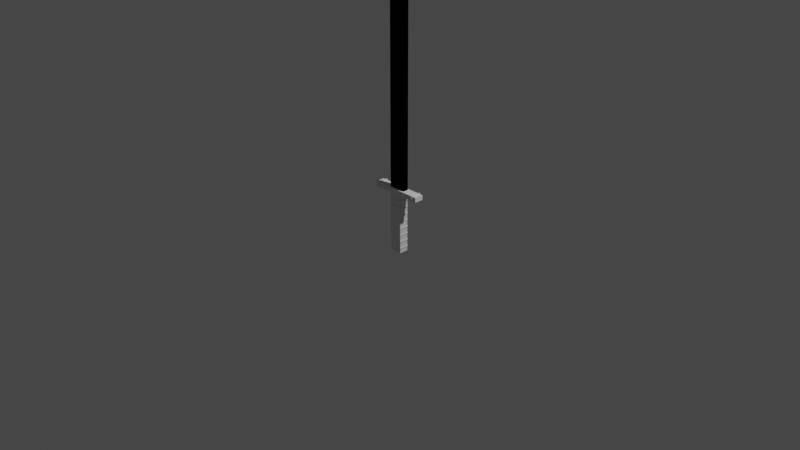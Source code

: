 # Source: StarterSword.blend  (saved by Blender 2.91.10; exported with 4.5.12 LTS)
import bpy
from mathutils import Matrix  # noqa: F401  (used for matrix-valued properties, if any)

bpy.ops.wm.read_factory_settings(use_empty=True)
scene = bpy.context.scene
scene.name = 'Scene'

# ---- collections
col_collection = bpy.data.collections.new('Collection'); scene.collection.children.link(col_collection)

# ---- world
world_world = bpy.data.worlds.new('World'); scene.world = world_world
world_world.use_nodes = True; world_world.node_tree.nodes.clear()
_N = world_world.node_tree.nodes; _L = world_world.node_tree.links
n0 = _N.new('ShaderNodeOutputWorld'); n0.name = 'World Output'; n0.location = (300, 300)
n1 = _N.new('ShaderNodeBackground'); n1.name = 'Background'; n1.location = (10, 300)
n1.inputs[0].default_value = (0.05088, 0.05088, 0.05088, 1.0)
_L.new(n1.outputs[0], n0.inputs[0])
n0.is_active_output = True
world_world.color = (0.05088, 0.05088, 0.05088)
world_world.use_sun_shadow = False
world_world.sun_shadow_jitter_overblur = 0.0

# ---- cameras
cam_camera = bpy.data.cameras.new('Camera')
cam_camera.clip_end = 100.0
cam_camera.ortho_scale = 7.314

# ---- lights
light_light = bpy.data.lights.new('Light', 'POINT')
light_light.transmission_factor = 0.0
light_light.energy = 1000.0
light_light.shadow_soft_size = 0.1
light_light.shadow_maximum_resolution = 0.006
light_light.use_absolute_resolution = True

# ---- meshes
me_cube_001 = bpy.data.meshes.new('Cube.001')
me_cube_001.from_pydata([(0.0, 0.0, 1.11), (0.0, 0.0, 1.11), (0.007284, 0.0, 1.11), (0.007284, 0.0, 1.11), (0.09246, -0.03028, -1.0), (0.09246, -0.03028, 1.0), (0.09246, 0.03028, -1.0), (0.09246, 0.03028, 1.0), (0.0, 0.03028, -1.0), (0.0, 0.03028, 1.0), (0.0, -0.03028, -1.0), (0.0, -0.03028, 1.0), (0.006695, 0.03028, 1.0), (0.006695, -0.03028, -1.0), (0.0005275, 0.0, 1.11), (0.006695, 0.03028, -1.0), (0.0005275, 0.0, 1.11), (0.006695, -0.03028, 1.0), (0.006695, 0.02822, -1.0), (0.0, 0.02822, -1.0), (0.006695, -0.02822, 1.0), (0.0, -0.02822, 1.0), (0.0, -0.02822, -1.0), (0.0, 0.02822, 1.0), (0.006695, 0.02822, 1.0), (0.006695, -0.02822, -1.0)], [], [(15, 12, 7, 6), (6, 7, 5, 4), (9, 11, 0, 1), (15, 6, 4, 13), (12, 9, 1, 16), (5, 7, 2, 3), (17, 5, 3, 14), (15, 8, 19, 18), (16, 1, 0, 14), (2, 16, 14, 3), (4, 5, 17, 13), (11, 17, 14, 0), (7, 12, 16, 2), (8, 15, 13, 10), (13, 17, 20, 25), (25, 20, 21, 22), (19, 23, 24, 18), (10, 13, 25, 22), (17, 11, 21, 20), (12, 15, 18, 24), (9, 12, 24, 23)])
_uv = me_cube_001.uv_layers.new(name='UVMap')
_uv.uv.foreach_set('vector', [0.375, 0.3841, 0.625, 0.3841, 0.625, 0.5, 0.375, 0.5, 0.375, 0.5, 0.625, 0.5, 0.625, 0.75, 0.375, 0.75, 0.0, 0.0, 0.0, 0.0, 0.0, 0.0, 0.0, 0.0, 0.2591, 0.5, 0.375, 0.5, 0.375, 0.75, 0.2591, 0.75, 0.625, 0.3841, 0.625, 0.375, 0.625, 0.375, 0.625, 0.3841, 0.625, 0.75, 0.625, 0.5, 0.625, 0.5, 0.625, 0.75, 0.625, 0.8659, 0.625, 0.75, 0.625, 0.75, 0.625, 0.8659, 0.2591, 0.5, 0.25, 0.5, 0.25, 0.5, 0.2591, 0.5, 0.0, 0.0, 0.0, 0.0, 0.0, 0.0, 0.0, 0.0, 0.625, 0.75, 0.625, 0.625, 0.625, 0.625, 0.625, 0.75, 0.375, 0.75, 0.625, 0.75, 0.625, 0.8659, 0.375, 0.8659, 0.625, 0.875, 0.625, 0.8659, 0.625, 0.8659, 0.625, 0.875, 0.625, 0.5, 0.625, 0.3841, 0.625, 0.3841, 0.625, 0.5, 0.25, 0.5, 0.2591, 0.5, 0.2591, 0.75, 0.25, 0.75, 0.375, 0.8659, 0.625, 0.8659, 0.625, 0.8659, 0.375, 0.8659, 0.375, 0.8659, 0.625, 0.8659, 0.625, 0.875, 0.375, 0.875, 0.375, 0.375, 0.625, 0.375, 0.625, 0.3841, 0.375, 0.3841, 0.25, 0.75, 0.2591, 0.75, 0.2591, 0.75, 0.25, 0.75, 0.625, 0.8659, 0.625, 0.875, 0.625, 0.875, 0.625, 0.8659, 0.625, 0.3841, 0.375, 0.3841, 0.375, 0.3841, 0.625, 0.3841, 0.625, 0.375, 0.625, 0.3841, 0.625, 0.3841, 0.625, 0.375])
me_cube_001.use_remesh_fix_poles = True
me_cube_001.use_remesh_preserve_attributes = False
me_cube_001.use_mirror_vertex_groups = False
me_cube_001.update()
me_cube_002 = bpy.data.meshes.new('Cube.002')
me_cube_002.from_pydata([(-1.0, -0.1412, -1.0), (4.168, 0.1412, 1.0), (-1.0, 0.1412, -1.0), (-4.168, 0.1412, 1.0), (1.0, -0.1412, -1.0), (-4.168, -0.1412, 1.0), (1.0, 0.1412, -1.0), (-4.168, -0.1412, 0.8535), (-1.0, -0.1412, 0.8535), (-1.0, 0.1412, 0.8535), (1.0, 0.1412, 0.8535), (1.0, -0.1412, 0.8535), (-1.0, -0.1412, 0.8535), (-1.0, 0.1412, 0.8535), (1.0, 0.1412, 0.8535), (1.0, -0.1412, 0.8535), (4.168, -0.1412, 1.0), (-4.168, 0.1412, 0.8535), (4.168, 0.1412, 0.8535), (4.168, -0.1412, 0.8535), (-1.0, 0.1412, 0.6476), (-1.0, 0.1412, 0.4416), (-1.0, 0.1412, 0.2357), (-1.0, 0.1412, 0.02972), (-1.0, 0.1412, -0.1762), (-1.0, 0.1412, -0.3822), (-1.0, 0.1412, -0.5881), (-1.0, 0.1412, -0.7941), (1.0, 0.1412, 0.6476), (1.0, 0.1412, 0.4416), (1.0, 0.1412, 0.2357), (1.0, 0.1412, 0.02972), (1.0, 0.1412, -0.1762), (1.0, 0.1412, -0.3822), (1.0, 0.1412, -0.5881), (1.0, 0.1412, -0.7941), (1.0, -0.1412, 0.6476), (1.0, -0.1412, 0.4416), (1.0, -0.1412, 0.2357), (1.0, -0.1412, 0.02972), (1.0, -0.1412, -0.1762), (1.0, -0.1412, -0.3822), (1.0, -0.1412, -0.5881), (1.0, -0.1412, -0.7941), (-1.0, -0.1412, -0.7941), (-1.0, -0.1412, -0.5881), (-1.0, -0.1412, -0.3822), (-1.0, -0.1412, -0.1762), (-1.0, -0.1412, 0.02972), (-1.0, -0.1412, 0.2357), (-1.0, -0.1412, 0.4416), (-1.0, -0.1412, 0.6476), (-1.0, 0.1412, -0.8221), (1.0, 0.1412, -0.8221), (1.0, -0.1412, -0.8221), (-1.0, -0.1412, -0.8221), (-1.0, 0.1412, -0.6131), (1.0, 0.1412, -0.6131), (1.0, -0.1412, -0.6131), (-1.0, -0.1412, -0.6131), (-1.0, 0.1412, -0.4102), (1.0, 0.1412, -0.4102), (1.0, -0.1412, -0.4102), (-1.0, -0.1412, -0.4102), (-1.0, 0.1412, -0.2074), (1.0, 0.1412, -0.2074), (1.0, -0.1412, -0.2074), (-1.0, -0.1412, -0.2074), (-1.0, 0.1412, 0.004761), (1.0, 0.1412, 0.004761), (1.0, -0.1412, 0.004761), (-1.0, -0.1412, 0.004761), (-1.0, 0.1412, 0.2045), (1.0, 0.1412, 0.2045), (1.0, -0.1412, 0.2045), (-1.0, -0.1412, 0.2045), (-1.0, 0.1412, 0.4104), (1.0, 0.1412, 0.4104), (1.0, -0.1412, 0.4104), (-1.0, -0.1412, 0.4104), (-1.0, 0.1412, 0.6132), (1.0, 0.1412, 0.6132), (1.0, -0.1412, 0.6132), (-1.0, -0.1412, 0.6132), (-1.062, -0.1499, -0.8676), (-1.062, -0.1499, -0.8378), (-1.062, -0.1499, -0.6456), (-1.062, -0.1499, -0.6191), (-1.062, -0.1499, -0.4302), (-1.062, -0.1499, -0.4004), (-1.062, -0.1499, -0.2148), (-1.062, -0.1499, -0.1817), (-1.062, -0.1499, 0.0105), (-1.062, -0.1499, 0.03701), (-1.062, -0.1499, 0.2226), (-1.062, -0.1499, 0.2557), (-1.062, -0.1499, 0.4413), (-1.062, -0.1499, 0.4744), (-1.062, -0.1499, 0.6567), (-1.062, -0.1499, 0.6931), (-1.062, 0.1499, -0.8378), (-1.062, 0.1499, -0.6191), (-1.062, 0.1499, -0.4004), (-1.062, 0.1499, -0.1817), (-1.062, 0.1499, 0.03701), (-1.062, 0.1499, 0.2557), (-1.062, 0.1499, 0.4744), (-1.062, 0.1499, 0.6931), (1.062, 0.1499, -0.8378), (1.062, 0.1499, -0.6191), (1.062, 0.1499, -0.4004), (1.062, 0.1499, -0.1817), (1.062, 0.1499, 0.03701), (1.062, 0.1499, 0.2557), (1.062, 0.1499, 0.4744), (1.062, 0.1499, 0.6931), (1.062, -0.1499, -0.8378), (1.062, -0.1499, -0.6191), (1.062, -0.1499, -0.4004), (1.062, -0.1499, -0.1817), (1.062, -0.1499, 0.03701), (1.062, -0.1499, 0.2557), (1.062, -0.1499, 0.4744), (1.062, -0.1499, 0.6931), (-1.062, 0.1499, -0.8676), (1.062, 0.1499, -0.8676), (1.062, -0.1499, -0.8676), (-1.062, 0.1499, -0.6456), (1.062, 0.1499, -0.6456), (1.062, -0.1499, -0.6456), (-1.062, 0.1499, -0.4302), (1.062, 0.1499, -0.4302), (1.062, -0.1499, -0.4302), (-1.062, 0.1499, -0.2148), (1.062, 0.1499, -0.2148), (1.062, -0.1499, -0.2148), (-1.062, 0.1499, 0.0105), (1.062, 0.1499, 0.0105), (1.062, -0.1499, 0.0105), (-1.062, 0.1499, 0.2226), (1.062, 0.1499, 0.2226), (1.062, -0.1499, 0.2226), (-1.062, 0.1499, 0.4413), (1.062, 0.1499, 0.4413), (1.062, -0.1499, 0.4413), (-1.062, 0.1499, 0.6567), (1.062, 0.1499, 0.6567), (1.062, -0.1499, 0.6567), (-3.551, 0.1412, 1.0), (-0.8519, 0.1412, -1.0), (-0.8519, -0.1412, -1.0), (-0.8519, -0.1412, 0.8535), (-0.8519, 0.1412, 0.8535), (-0.8519, -0.1412, 0.8535), (-0.8519, 0.1412, 0.8535), (-3.551, -0.1412, 1.0), (-3.551, -0.1412, 0.8535), (-3.551, 0.1412, 0.8535), (-0.8519, 0.1412, -0.7941), (-0.8519, 0.1412, -0.5881), (-0.8519, 0.1412, -0.3822), (-0.8519, 0.1412, -0.1762), (-0.8519, 0.1412, 0.02972), (-0.8519, 0.1412, 0.2357), (-0.8519, 0.1412, 0.4416), (-0.8519, 0.1412, 0.6476), (-0.8519, -0.1412, -0.7941), (-0.8519, -0.1412, -0.5881), (-0.8519, -0.1412, -0.3822), (-0.8519, -0.1412, -0.1762), (-0.8519, -0.1412, 0.02972), (-0.8519, -0.1412, 0.2357), (-0.8519, -0.1412, 0.4416), (-0.8519, -0.1412, 0.6476), (-0.8519, -0.1412, -0.8221), (-0.8519, 0.1412, -0.8221), (-0.8519, -0.1412, -0.6131), (-0.8519, 0.1412, -0.6131), (-0.8519, -0.1412, -0.4102), (-0.8519, 0.1412, -0.4102), (-0.8519, -0.1412, -0.2074), (-0.8519, 0.1412, -0.2074), (-0.8519, -0.1412, 0.004761), (-0.8519, 0.1412, 0.004761), (-0.8519, -0.1412, 0.2045), (-0.8519, 0.1412, 0.2045), (-0.8519, -0.1412, 0.4104), (-0.8519, 0.1412, 0.4104), (-0.8519, -0.1412, 0.6132), (-0.8519, 0.1412, 0.6132), (-0.9046, 0.1499, -0.8378), (-0.9046, 0.1499, -0.6191), (-0.9046, 0.1499, -0.4004), (-0.9046, 0.1499, -0.1817), (-0.9046, 0.1499, 0.03701), (-0.9046, 0.1499, 0.2557), (-0.9046, 0.1499, 0.4744), (-0.9046, 0.1499, 0.6931), (-0.9046, -0.1499, -0.8378), (-0.9046, -0.1499, -0.6191), (-0.9046, -0.1499, -0.4004), (-0.9046, -0.1499, -0.1817), (-0.9046, -0.1499, 0.03701), (-0.9046, -0.1499, 0.2557), (-0.9046, -0.1499, 0.4744), (-0.9046, -0.1499, 0.6931), (-0.9046, -0.1499, -0.8676), (-0.9046, 0.1499, -0.8676), (-0.9046, -0.1499, -0.6456), (-0.9046, 0.1499, -0.6456), (-0.9046, -0.1499, -0.4302), (-0.9046, 0.1499, -0.4302), (-0.9046, -0.1499, -0.2148), (-0.9046, 0.1499, -0.2148), (-0.9046, -0.1499, 0.0105), (-0.9046, 0.1499, 0.0105), (-0.9046, -0.1499, 0.2226), (-0.9046, 0.1499, 0.2226), (-0.9046, -0.1499, 0.4413), (-0.9046, 0.1499, 0.4413), (-0.9046, -0.1499, 0.6567), (-0.9046, 0.1499, 0.6567), (3.479, 0.1412, 1.0), (0.8347, -0.1412, -1.0), (0.8347, 0.1412, 0.8535), (0.8347, 0.1412, 0.8535), (3.479, 0.1412, 0.8535), (0.8347, 0.1412, -0.7941), (0.8347, 0.1412, -0.5881), (0.8347, 0.1412, -0.3822), (0.8347, 0.1412, -0.1762), (0.8347, 0.1412, 0.02972), (0.8347, 0.1412, 0.2357), (0.8347, 0.1412, 0.4416), (0.8347, 0.1412, 0.6476), (0.8347, 0.1412, -0.8221), (0.8347, 0.1412, -0.6131), (0.8347, 0.1412, -0.4102), (0.8347, 0.1412, -0.2074), (0.8347, 0.1412, 0.004761), (0.8347, 0.1412, 0.2045), (0.8347, 0.1412, 0.4104), (0.8347, 0.1412, 0.6132), (0.8864, 0.1499, -0.8378), (0.8864, 0.1499, -0.6191), (0.8864, 0.1499, -0.4004), (0.8864, 0.1499, -0.1817), (0.8864, 0.1499, 0.03701), (0.8864, 0.1499, 0.2557), (0.8864, 0.1499, 0.4744), (0.8864, 0.1499, 0.6931), (0.8864, 0.1499, -0.8676), (0.8864, 0.1499, -0.6456), (0.8864, 0.1499, -0.4302), (0.8864, 0.1499, -0.2148), (0.8864, 0.1499, 0.0105), (0.8864, 0.1499, 0.2226), (0.8864, 0.1499, 0.4413), (0.8864, 0.1499, 0.6567), (0.8347, 0.1412, -1.0), (0.8347, -0.1412, 0.8535), (0.8347, -0.1412, 0.8535), (3.479, -0.1412, 1.0), (3.479, -0.1412, 0.8535), (0.8347, -0.1412, -0.7941), (0.8347, -0.1412, -0.5881), (0.8347, -0.1412, -0.3822), (0.8347, -0.1412, -0.1762), (0.8347, -0.1412, 0.02972), (0.8347, -0.1412, 0.2357), (0.8347, -0.1412, 0.4416), (0.8347, -0.1412, 0.6476), (0.8347, -0.1412, -0.8221), (0.8347, -0.1412, -0.6131), (0.8347, -0.1412, -0.4102), (0.8347, -0.1412, -0.2074), (0.8347, -0.1412, 0.004761), (0.8347, -0.1412, 0.2045), (0.8347, -0.1412, 0.4104), (0.8347, -0.1412, 0.6132), (0.8864, -0.1499, -0.8378), (0.8864, -0.1499, -0.6191), (0.8864, -0.1499, -0.4004), (0.8864, -0.1499, -0.1817), (0.8864, -0.1499, 0.03701), (0.8864, -0.1499, 0.2557), (0.8864, -0.1499, 0.4744), (0.8864, -0.1499, 0.6931), (0.8864, -0.1499, -0.8676), (0.8864, -0.1499, -0.6456), (0.8864, -0.1499, -0.4302), (0.8864, -0.1499, -0.2148), (0.8864, -0.1499, 0.0105), (0.8864, -0.1499, 0.2226), (0.8864, -0.1499, 0.4413), (0.8864, -0.1499, 0.6567), (-0.8312, 0.1412, -1.0), (-0.8312, -0.1412, 0.8535), (-0.8312, -0.1412, 0.8535), (-3.465, -0.1412, 1.0), (-3.465, -0.1412, 0.8535), (-0.8312, -0.1412, -0.7941), (-0.8312, -0.1412, -0.5881), (-0.8312, -0.1412, -0.3822), (-0.8312, -0.1412, -0.1762), (-0.8312, -0.1412, 0.02972), (-0.8312, -0.1412, 0.2357), (-0.8312, -0.1412, 0.4416), (-0.8312, -0.1412, 0.6476), (-0.8312, -0.1412, -0.8221), (-0.8312, -0.1412, -0.6131), (-0.8312, -0.1412, -0.4102), (-0.8312, -0.1412, -0.2074), (-0.8312, -0.1412, 0.004761), (-0.8312, -0.1412, 0.2045), (-0.8312, -0.1412, 0.4104), (-0.8312, -0.1412, 0.6132), (-0.8827, -0.1499, -0.8378), (-0.8827, -0.1499, -0.6191), (-0.8827, -0.1499, -0.4004), (-0.8827, -0.1499, -0.1817), (-0.8827, -0.1499, 0.03701), (-0.8827, -0.1499, 0.2557), (-0.8827, -0.1499, 0.4744), (-0.8827, -0.1499, 0.6931), (-0.8827, -0.1499, -0.8676), (-0.8827, -0.1499, -0.6456), (-0.8827, -0.1499, -0.4302), (-0.8827, -0.1499, -0.2148), (-0.8827, -0.1499, 0.0105), (-0.8827, -0.1499, 0.2226), (-0.8827, -0.1499, 0.4413), (-0.8827, -0.1499, 0.6567), (-3.465, 0.1412, 1.0), (-0.8312, -0.1412, -1.0), (-0.8312, 0.1412, 0.8535), (-0.8312, 0.1412, 0.8535), (-3.465, 0.1412, 0.8535), (-0.8312, 0.1412, -0.7941), (-0.8312, 0.1412, -0.5881), (-0.8312, 0.1412, -0.3822), (-0.8312, 0.1412, -0.1762), (-0.8312, 0.1412, 0.02972), (-0.8312, 0.1412, 0.2357), (-0.8312, 0.1412, 0.4416), (-0.8312, 0.1412, 0.6476), (-0.8312, 0.1412, -0.8221), (-0.8312, 0.1412, -0.6131), (-0.8312, 0.1412, -0.4102), (-0.8312, 0.1412, -0.2074), (-0.8312, 0.1412, 0.004761), (-0.8312, 0.1412, 0.2045), (-0.8312, 0.1412, 0.4104), (-0.8312, 0.1412, 0.6132), (-0.8827, 0.1499, -0.8378), (-0.8827, 0.1499, -0.6191), (-0.8827, 0.1499, -0.4004), (-0.8827, 0.1499, -0.1817), (-0.8827, 0.1499, 0.03701), (-0.8827, 0.1499, 0.2557), (-0.8827, 0.1499, 0.4744), (-0.8827, 0.1499, 0.6931), (-0.8827, 0.1499, -0.8676), (-0.8827, 0.1499, -0.6456), (-0.8827, 0.1499, -0.4302), (-0.8827, 0.1499, -0.2148), (-0.8827, 0.1499, 0.0105), (-0.8827, 0.1499, 0.2226), (-0.8827, 0.1499, 0.4413), (-0.8827, 0.1499, 0.6567), (3.41, 0.1412, 1.0), (0.818, -0.1412, -1.0), (0.818, 0.1412, 0.8535), (0.818, 0.1412, 0.8535), (3.41, 0.1412, 0.8535), (0.818, 0.1412, -0.7941), (0.818, 0.1412, -0.5881), (0.818, 0.1412, -0.3822), (0.818, 0.1412, -0.1762), (0.818, 0.1412, 0.02972), (0.818, 0.1412, 0.2357), (0.818, 0.1412, 0.4416), (0.818, 0.1412, 0.6476), (0.818, 0.1412, -0.8221), (0.818, 0.1412, -0.6131), (0.818, 0.1412, -0.4102), (0.818, 0.1412, -0.2074), (0.818, 0.1412, 0.004761), (0.818, 0.1412, 0.2045), (0.818, 0.1412, 0.4104), (0.818, 0.1412, 0.6132), (0.8687, 0.1499, -0.8378), (0.8687, 0.1499, -0.6191), (0.8687, 0.1499, -0.4004), (0.8687, 0.1499, -0.1817), (0.8687, 0.1499, 0.03701), (0.8687, 0.1499, 0.2557), (0.8687, 0.1499, 0.4744), (0.8687, 0.1499, 0.6931), (0.8687, 0.1499, -0.8676), (0.8687, 0.1499, -0.6456), (0.8687, 0.1499, -0.4302), (0.8687, 0.1499, -0.2148), (0.8687, 0.1499, 0.0105), (0.8687, 0.1499, 0.2226), (0.8687, 0.1499, 0.4413), (0.8687, 0.1499, 0.6567), (0.818, 0.1412, -1.0), (0.818, -0.1412, 0.8535), (0.818, -0.1412, 0.8535), (3.41, -0.1412, 1.0), (3.41, -0.1412, 0.8535), (0.818, -0.1412, -0.7941), (0.818, -0.1412, -0.5881), (0.818, -0.1412, -0.3822), (0.818, -0.1412, -0.1762), (0.818, -0.1412, 0.02972), (0.818, -0.1412, 0.2357), (0.818, -0.1412, 0.4416), (0.818, -0.1412, 0.6476), (0.818, -0.1412, -0.8221), (0.818, -0.1412, -0.6131), (0.818, -0.1412, -0.4102), (0.818, -0.1412, -0.2074), (0.818, -0.1412, 0.004761), (0.818, -0.1412, 0.2045), (0.818, -0.1412, 0.4104), (0.818, -0.1412, 0.6132), (0.8687, -0.1499, -0.8378), (0.8687, -0.1499, -0.6191), (0.8687, -0.1499, -0.4004), (0.8687, -0.1499, -0.1817), (0.8687, -0.1499, 0.03701), (0.8687, -0.1499, 0.2557), (0.8687, -0.1499, 0.4744), (0.8687, -0.1499, 0.6931), (0.8687, -0.1499, -0.8676), (0.8687, -0.1499, -0.6456), (0.8687, -0.1499, -0.4302), (0.8687, -0.1499, -0.2148), (0.8687, -0.1499, 0.0105), (0.8687, -0.1499, 0.2226), (0.8687, -0.1499, 0.4413), (0.8687, -0.1499, 0.6567), (-3.465, -0.1412, 1.0), (-3.551, -0.1412, 1.0), (-3.465, -0.1613, 0.8535), (-3.551, -0.1613, 0.8535), (-3.551, 0.1412, 1.0), (-3.551, 0.1645, 0.8535), (3.41, 0.1412, 1.0), (3.479, 0.1412, 1.0), (3.41, 0.1645, 0.8535), (3.479, 0.1645, 0.8535), (3.479, -0.1412, 1.0), (3.479, -0.1613, 0.8535), (-3.465, 0.1412, 1.0), (-3.465, 0.1645, 0.8535), (3.41, -0.1412, 1.0), (3.41, -0.1613, 0.8535), (-3.465, -0.1613, 1.022), (-3.551, -0.1613, 1.022), (-3.465, -0.1613, 0.8752), (-3.551, -0.1613, 0.8752), (-3.551, 0.1645, 1.022), (-3.551, 0.1645, 0.8752), (3.41, 0.1645, 1.022), (3.479, 0.1645, 1.022), (3.41, 0.1645, 0.8752), (3.479, 0.1645, 0.8752), (3.479, -0.1613, 1.022), (3.479, -0.1613, 0.8752), (-3.465, 0.1645, 1.022), (-3.465, 0.1645, 0.8752), (3.41, -0.1613, 1.022), (3.41, -0.1613, 0.8752)], [], [(7, 5, 3, 17), (11, 10, 14, 15), (9, 8, 12, 13), (260, 11, 15, 261), (259, 6, 4, 223), (152, 9, 13, 154), (173, 151, 8, 51), (28, 10, 11, 36), (234, 224, 10, 28), (51, 8, 9, 20), (261, 15, 19, 263), (154, 13, 17, 157), (15, 14, 18, 19), (13, 12, 7, 17), (226, 222, 1, 18), (18, 1, 16, 19), (156, 155, 5, 7), (148, 3, 5, 155), (44, 27, 100, 85), (168, 46, 89, 200), (274, 62, 132, 290), (185, 72, 139, 217), (167, 45, 87, 199), (74, 73, 140, 141), (166, 44, 85, 198), (277, 74, 141, 293), (28, 36, 123, 115), (29, 37, 122, 114), (30, 38, 121, 113), (56, 59, 86, 127), (31, 39, 120, 112), (177, 56, 127, 209), (32, 40, 119, 111), (58, 57, 128, 129), (68, 71, 92, 136), (33, 41, 118, 110), (273, 58, 129, 289), (183, 68, 136, 215), (34, 42, 117, 109), (70, 69, 137, 138), (80, 83, 98, 145), (35, 43, 116, 108), (276, 70, 138, 292), (189, 80, 145, 221), (234, 28, 115, 250), (82, 81, 146, 147), (233, 29, 114, 249), (279, 82, 147, 295), (232, 30, 113, 248), (52, 55, 84, 124), (150, 174, 55, 0), (6, 53, 54, 4), (259, 235, 53, 6), (0, 55, 52, 2), (166, 176, 59, 44), (35, 57, 58, 43), (227, 236, 57, 35), (44, 59, 56, 27), (167, 178, 63, 45), (34, 61, 62, 42), (228, 237, 61, 34), (45, 63, 60, 26), (168, 180, 67, 46), (33, 65, 66, 41), (229, 238, 65, 33), (46, 67, 64, 25), (169, 182, 71, 47), (32, 69, 70, 40), (230, 239, 69, 32), (47, 71, 68, 24), (170, 184, 75, 48), (31, 73, 74, 39), (231, 240, 73, 31), (48, 75, 72, 23), (171, 186, 79, 49), (30, 77, 78, 38), (232, 241, 77, 30), (49, 79, 76, 22), (172, 188, 83, 50), (29, 81, 82, 37), (233, 242, 81, 29), (50, 83, 80, 21), (84, 85, 100, 124), (86, 87, 101, 127), (88, 89, 102, 130), (90, 91, 103, 133), (92, 93, 104, 136), (94, 95, 105, 139), (96, 97, 106, 142), (98, 99, 107, 145), (251, 243, 108, 125), (252, 244, 109, 128), (253, 245, 110, 131), (254, 246, 111, 134), (255, 247, 112, 137), (256, 248, 113, 140), (257, 249, 114, 143), (258, 250, 115, 146), (125, 108, 116, 126), (128, 109, 117, 129), (131, 110, 118, 132), (134, 111, 119, 135), (137, 112, 120, 138), (140, 113, 121, 141), (143, 114, 122, 144), (146, 115, 123, 147), (206, 198, 85, 84), (208, 199, 87, 86), (210, 200, 89, 88), (212, 201, 91, 90), (214, 202, 93, 92), (216, 203, 95, 94), (218, 204, 97, 96), (220, 205, 99, 98), (72, 75, 94, 139), (62, 61, 131, 132), (169, 47, 91, 201), (45, 26, 101, 87), (179, 60, 130, 211), (170, 48, 93, 202), (46, 25, 102, 89), (60, 63, 88, 130), (171, 49, 95, 203), (47, 24, 103, 91), (172, 50, 97, 204), (48, 23, 104, 93), (173, 51, 99, 205), (49, 22, 105, 95), (278, 78, 144, 294), (50, 21, 106, 97), (78, 77, 143, 144), (51, 20, 107, 99), (187, 76, 142, 219), (275, 66, 135, 291), (227, 35, 108, 243), (76, 79, 96, 142), (66, 65, 134, 135), (228, 34, 109, 244), (181, 64, 133, 213), (272, 54, 126, 288), (229, 33, 110, 245), (64, 67, 90, 133), (54, 53, 125, 126), (230, 32, 111, 246), (175, 52, 124, 207), (231, 31, 112, 247), (23, 162, 194, 104), (346, 175, 207, 362), (24, 161, 193, 103), (25, 160, 192, 102), (55, 174, 206, 84), (349, 181, 213, 365), (26, 159, 191, 101), (27, 158, 190, 100), (67, 180, 212, 90), (352, 187, 219, 368), (79, 186, 218, 96), (308, 173, 205, 324), (307, 172, 204, 323), (306, 171, 203, 322), (305, 170, 202, 321), (348, 179, 211, 364), (304, 169, 201, 320), (332, 324, 205, 220), (331, 323, 204, 218), (330, 322, 203, 216), (329, 321, 202, 214), (328, 320, 201, 212), (327, 319, 200, 210), (326, 318, 199, 208), (325, 317, 198, 206), (145, 107, 197, 221), (142, 106, 196, 219), (139, 105, 195, 217), (136, 104, 194, 215), (133, 103, 193, 213), (130, 102, 192, 211), (127, 101, 191, 209), (124, 100, 190, 207), (21, 80, 189, 164), (307, 316, 188, 172), (22, 76, 187, 163), (306, 315, 186, 171), (23, 72, 185, 162), (305, 314, 184, 170), (24, 68, 183, 161), (304, 313, 182, 169), (25, 64, 181, 160), (303, 312, 180, 168), (26, 60, 179, 159), (302, 311, 178, 167), (27, 56, 177, 158), (301, 310, 176, 166), (2, 52, 175, 149), (334, 309, 174, 150), (22, 163, 195, 105), (83, 188, 220, 98), (21, 164, 196, 106), (20, 165, 197, 107), (353, 189, 221, 369), (71, 182, 214, 92), (350, 183, 215, 366), (59, 176, 208, 86), (347, 177, 209, 363), (75, 184, 216, 94), (301, 166, 198, 317), (302, 167, 199, 318), (351, 185, 217, 367), (63, 178, 210, 88), (303, 168, 200, 319), (300, 299, 444, 446), (263, 262, 454, 455), (17, 3, 148, 157), (336, 154, 157, 337), (12, 153, 156, 7), (20, 9, 152, 165), (308, 297, 151, 173), (335, 152, 154, 336), (2, 149, 150, 0), (8, 151, 153, 12), (10, 224, 225, 14), (36, 11, 260, 271), (14, 225, 226, 18), (19, 16, 262, 263), (1, 222, 262, 16), (41, 266, 282, 118), (73, 240, 256, 140), (42, 265, 281, 117), (43, 264, 280, 116), (57, 236, 252, 128), (69, 239, 255, 137), (81, 242, 258, 146), (4, 54, 272, 223), (43, 58, 273, 264), (42, 62, 274, 265), (41, 66, 275, 266), (40, 70, 276, 267), (39, 74, 277, 268), (38, 78, 278, 269), (37, 82, 279, 270), (126, 116, 280, 288), (129, 117, 281, 289), (132, 118, 282, 290), (135, 119, 283, 291), (138, 120, 284, 292), (141, 121, 285, 293), (144, 122, 286, 294), (147, 123, 287, 295), (40, 267, 283, 119), (61, 237, 253, 131), (39, 268, 284, 120), (38, 269, 285, 121), (37, 270, 286, 122), (36, 271, 287, 123), (77, 241, 257, 143), (65, 238, 254, 134), (53, 235, 251, 125), (379, 231, 247, 395), (378, 230, 246, 394), (377, 229, 245, 393), (420, 272, 288, 436), (376, 228, 244, 392), (375, 227, 243, 391), (423, 275, 291, 439), (426, 278, 294, 442), (406, 398, 250, 258), (405, 397, 249, 257), (404, 396, 248, 256), (403, 395, 247, 255), (402, 394, 246, 254), (401, 393, 245, 253), (400, 392, 244, 252), (399, 391, 243, 251), (381, 390, 242, 233), (380, 389, 241, 232), (379, 388, 240, 231), (378, 387, 239, 230), (377, 386, 238, 229), (376, 385, 237, 228), (375, 384, 236, 227), (407, 383, 235, 259), (380, 232, 248, 396), (427, 279, 295, 443), (381, 233, 249, 397), (382, 234, 250, 398), (424, 276, 292, 440), (421, 273, 289, 437), (425, 277, 293, 441), (422, 274, 290, 438), (222, 226, 453, 451), (409, 261, 263, 411), (382, 372, 224, 234), (407, 259, 223, 371), (408, 260, 261, 409), (151, 297, 298, 153), (149, 296, 334, 150), (165, 152, 335, 345), (153, 298, 300, 156), (370, 410, 458, 450), (178, 311, 327, 210), (184, 314, 330, 216), (176, 310, 326, 208), (182, 313, 329, 214), (165, 345, 361, 197), (164, 344, 360, 196), (188, 316, 332, 220), (163, 343, 359, 195), (149, 175, 346, 296), (158, 177, 347, 338), (159, 179, 348, 339), (160, 181, 349, 340), (161, 183, 350, 341), (162, 185, 351, 342), (163, 187, 352, 343), (164, 189, 353, 344), (207, 190, 354, 362), (209, 191, 355, 363), (211, 192, 356, 364), (213, 193, 357, 365), (215, 194, 358, 366), (217, 195, 359, 367), (219, 196, 360, 368), (221, 197, 361, 369), (186, 315, 331, 218), (180, 312, 328, 212), (158, 338, 354, 190), (159, 339, 355, 191), (174, 309, 325, 206), (160, 340, 356, 192), (161, 341, 357, 193), (162, 342, 358, 194), (372, 335, 336, 373), (419, 408, 297, 308), (373, 336, 337, 374), (411, 410, 299, 300), (370, 333, 299, 410), (414, 303, 319, 430), (388, 351, 367, 404), (413, 302, 318, 429), (412, 301, 317, 428), (384, 347, 363, 400), (387, 350, 366, 403), (390, 353, 369, 406), (371, 420, 309, 334), (412, 421, 310, 301), (413, 422, 311, 302), (414, 423, 312, 303), (415, 424, 313, 304), (416, 425, 314, 305), (417, 426, 315, 306), (418, 427, 316, 307), (436, 428, 317, 325), (437, 429, 318, 326), (438, 430, 319, 327), (439, 431, 320, 328), (440, 432, 321, 329), (441, 433, 322, 330), (442, 434, 323, 331), (443, 435, 324, 332), (415, 304, 320, 431), (385, 348, 364, 401), (416, 305, 321, 432), (417, 306, 322, 433), (418, 307, 323, 434), (419, 308, 324, 435), (389, 352, 368, 405), (386, 349, 365, 402), (383, 346, 362, 399), (235, 383, 399, 251), (238, 386, 402, 254), (241, 389, 405, 257), (271, 419, 435, 287), (270, 418, 434, 286), (269, 417, 433, 285), (268, 416, 432, 284), (237, 385, 401, 253), (267, 415, 431, 283), (295, 287, 435, 443), (294, 286, 434, 442), (293, 285, 433, 441), (292, 284, 432, 440), (291, 283, 431, 439), (290, 282, 430, 438), (289, 281, 429, 437), (288, 280, 428, 436), (270, 279, 427, 418), (269, 278, 426, 417), (268, 277, 425, 416), (267, 276, 424, 415), (266, 275, 423, 414), (265, 274, 422, 413), (264, 273, 421, 412), (223, 272, 420, 371), (242, 390, 406, 258), (239, 387, 403, 255), (236, 384, 400, 252), (264, 412, 428, 280), (265, 413, 429, 281), (240, 388, 404, 256), (266, 414, 430, 282), (156, 300, 446, 447), (157, 148, 448, 449), (225, 373, 374, 226), (271, 260, 408, 419), (224, 372, 373, 225), (297, 408, 409, 298), (296, 407, 371, 334), (345, 335, 372, 382), (298, 409, 411, 300), (337, 333, 370, 374), (311, 422, 438, 327), (314, 425, 441, 330), (310, 421, 437, 326), (313, 424, 440, 329), (345, 382, 398, 361), (344, 381, 397, 360), (316, 427, 443, 332), (343, 380, 396, 359), (296, 346, 383, 407), (338, 347, 384, 375), (339, 348, 385, 376), (340, 349, 386, 377), (341, 350, 387, 378), (342, 351, 388, 379), (343, 352, 389, 380), (344, 353, 390, 381), (362, 354, 391, 399), (363, 355, 392, 400), (364, 356, 393, 401), (365, 357, 394, 402), (366, 358, 395, 403), (367, 359, 396, 404), (368, 360, 397, 405), (369, 361, 398, 406), (315, 426, 442, 331), (312, 423, 439, 328), (338, 375, 391, 354), (339, 376, 392, 355), (309, 420, 436, 325), (340, 377, 393, 356), (341, 378, 394, 357), (342, 379, 395, 358), (451, 453, 469, 467), (459, 455, 471, 475), (447, 446, 462, 463), (454, 451, 467, 470), (455, 454, 470, 471), (444, 456, 472, 460), (410, 411, 459, 458), (374, 370, 450, 452), (262, 222, 451, 454), (337, 157, 449, 457), (333, 337, 457, 456), (299, 333, 456, 444), (226, 374, 452, 453), (411, 263, 455, 459), (148, 155, 445, 448), (155, 156, 447, 445), (472, 464, 461, 460), (462, 460, 461, 463), (468, 466, 467, 469), (465, 464, 472, 473), (467, 466, 474, 470), (471, 470, 474, 475), (448, 445, 461, 464), (450, 458, 474, 466), (445, 447, 463, 461), (458, 459, 475, 474), (457, 449, 465, 473), (449, 448, 464, 465), (452, 450, 466, 468), (456, 457, 473, 472), (446, 444, 460, 462), (453, 452, 468, 469)])
_uv = me_cube_002.uv_layers.new(name='UVMap')
_uv.uv.foreach_set('vector', [0.6067, 0.0, 0.625, 0.0, 0.625, 0.25, 0.6067, 0.25, 0.6067, 0.75, 0.6067, 0.5, 0.6067, 0.5, 0.6067, 0.75, 0.6067, 0.25, 0.6067, 0.0, 0.6067, 0.0, 0.6067, 0.25, 0.6067, 0.7707, 0.6067, 0.75, 0.6067, 0.75, 0.6067, 0.7707, 0.3543, 0.5, 0.375, 0.5, 0.375, 0.75, 0.3543, 0.75, 0.6067, 0.2685, 0.6067, 0.25, 0.6067, 0.25, 0.6067, 0.2685, 0.5809, 0.9815, 0.6067, 0.9815, 0.6067, 1.0, 0.5809, 1.0, 0.5809, 0.5, 0.6067, 0.5, 0.6067, 0.75, 0.5809, 0.75, 0.5809, 0.4793, 0.6067, 0.4793, 0.6067, 0.5, 0.5809, 0.5, 0.5809, 0.0, 0.6067, 0.0, 0.6067, 0.25, 0.5809, 0.25, 0.6067, 0.75, 0.6067, 0.75, 0.6067, 0.75, 0.6067, 0.75, 0.6067, 0.25, 0.6067, 0.25, 0.6067, 0.25, 0.6067, 0.25, 0.6067, 0.75, 0.6067, 0.5, 0.6067, 0.5, 0.6067, 0.75, 0.6067, 0.25, 0.6067, 0.0, 0.6067, 0.0, 0.6067, 0.25, 0.6067, 0.4793, 0.625, 0.4793, 0.625, 0.5, 0.6067, 0.5, 0.6067, 0.5, 0.625, 0.5, 0.625, 0.75, 0.6067, 0.75, 0.6067, 0.9815, 0.625, 0.9815, 0.625, 1.0, 0.6067, 1.0, 0.8565, 0.5, 0.875, 0.5, 0.875, 0.75, 0.8565, 0.75, 0.4007, 0.0, 0.4007, 0.25, 0.4007, 0.25, 0.4007, 0.0, 0.4522, 0.9815, 0.4522, 1.0, 0.4522, 1.0, 0.4522, 0.9815, 0.4487, 0.7707, 0.4487, 0.75, 0.4487, 0.75, 0.4487, 0.7707, 0.5256, 0.2685, 0.5256, 0.25, 0.5256, 0.25, 0.5256, 0.2685, 0.4265, 0.9815, 0.4265, 1.0, 0.4265, 1.0, 0.4265, 0.9815, 0.5256, 0.75, 0.5256, 0.5, 0.5256, 0.5, 0.5256, 0.75, 0.4007, 0.9815, 0.4007, 1.0, 0.4007, 1.0, 0.4007, 0.9815, 0.5256, 0.7707, 0.5256, 0.75, 0.5256, 0.75, 0.5256, 0.7707, 0.5809, 0.5, 0.5809, 0.75, 0.5809, 0.75, 0.5809, 0.5, 0.5552, 0.5, 0.5552, 0.75, 0.5552, 0.75, 0.5552, 0.5, 0.5295, 0.5, 0.5295, 0.75, 0.5295, 0.75, 0.5295, 0.5, 0.4234, 0.25, 0.4234, 0.0, 0.4234, 0.0, 0.4234, 0.25, 0.5037, 0.5, 0.5037, 0.75, 0.5037, 0.75, 0.5037, 0.5, 0.4234, 0.2685, 0.4234, 0.25, 0.4234, 0.25, 0.4234, 0.2685, 0.478, 0.5, 0.478, 0.75, 0.478, 0.75, 0.478, 0.5, 0.4234, 0.75, 0.4234, 0.5, 0.4234, 0.5, 0.4234, 0.75, 0.5006, 0.25, 0.5006, 0.0, 0.5006, 0.0, 0.5006, 0.25, 0.4522, 0.5, 0.4522, 0.75, 0.4522, 0.75, 0.4522, 0.5, 0.4234, 0.7707, 0.4234, 0.75, 0.4234, 0.75, 0.4234, 0.7707, 0.5006, 0.2685, 0.5006, 0.25, 0.5006, 0.25, 0.5006, 0.2685, 0.4265, 0.5, 0.4265, 0.75, 0.4265, 0.75, 0.4265, 0.5, 0.5006, 0.75, 0.5006, 0.5, 0.5006, 0.5, 0.5006, 0.75, 0.5767, 0.25, 0.5767, 0.0, 0.5767, 0.0, 0.5767, 0.25, 0.4007, 0.5, 0.4007, 0.75, 0.4007, 0.75, 0.4007, 0.5, 0.5006, 0.7707, 0.5006, 0.75, 0.5006, 0.75, 0.5006, 0.7707, 0.5767, 0.2685, 0.5767, 0.25, 0.5767, 0.25, 0.5767, 0.2685, 0.5809, 0.4793, 0.5809, 0.5, 0.5809, 0.5, 0.5809, 0.4793, 0.5767, 0.75, 0.5767, 0.5, 0.5767, 0.5, 0.5767, 0.75, 0.5552, 0.4793, 0.5552, 0.5, 0.5552, 0.5, 0.5552, 0.4793, 0.5767, 0.7707, 0.5767, 0.75, 0.5767, 0.75, 0.5767, 0.7707, 0.5295, 0.4793, 0.5295, 0.5, 0.5295, 0.5, 0.5295, 0.4793, 0.3972, 0.25, 0.3972, 0.0, 0.3972, 0.0, 0.3972, 0.25, 0.375, 0.9815, 0.3972, 0.9815, 0.3972, 1.0, 0.375, 1.0, 0.375, 0.5, 0.3972, 0.5, 0.3972, 0.75, 0.375, 0.75, 0.375, 0.4793, 0.3972, 0.4793, 0.3972, 0.5, 0.375, 0.5, 0.375, 0.0, 0.3972, 0.0, 0.3972, 0.25, 0.375, 0.25, 0.4007, 0.9815, 0.4234, 0.9815, 0.4234, 1.0, 0.4007, 1.0, 0.4007, 0.5, 0.4234, 0.5, 0.4234, 0.75, 0.4007, 0.75, 0.4007, 0.4793, 0.4234, 0.4793, 0.4234, 0.5, 0.4007, 0.5, 0.4007, 0.0, 0.4234, 0.0, 0.4234, 0.25, 0.4007, 0.25, 0.4265, 0.9815, 0.4487, 0.9815, 0.4487, 1.0, 0.4265, 1.0, 0.4265, 0.5, 0.4487, 0.5, 0.4487, 0.75, 0.4265, 0.75, 0.4265, 0.4793, 0.4487, 0.4793, 0.4487, 0.5, 0.4265, 0.5, 0.4265, 0.0, 0.4487, 0.0, 0.4487, 0.25, 0.4265, 0.25, 0.4522, 0.9815, 0.4741, 0.9815, 0.4741, 1.0, 0.4522, 1.0, 0.4522, 0.5, 0.4741, 0.5, 0.4741, 0.75, 0.4522, 0.75, 0.4522, 0.4793, 0.4741, 0.4793, 0.4741, 0.5, 0.4522, 0.5, 0.4522, 0.0, 0.4741, 0.0, 0.4741, 0.25, 0.4522, 0.25, 0.478, 0.9815, 0.5006, 0.9815, 0.5006, 1.0, 0.478, 1.0, 0.478, 0.5, 0.5006, 0.5, 0.5006, 0.75, 0.478, 0.75, 0.478, 0.4793, 0.5006, 0.4793, 0.5006, 0.5, 0.478, 0.5, 0.478, 0.0, 0.5006, 0.0, 0.5006, 0.25, 0.478, 0.25, 0.5037, 0.9815, 0.5256, 0.9815, 0.5256, 1.0, 0.5037, 1.0, 0.5037, 0.5, 0.5256, 0.5, 0.5256, 0.75, 0.5037, 0.75, 0.5037, 0.4793, 0.5256, 0.4793, 0.5256, 0.5, 0.5037, 0.5, 0.5037, 0.0, 0.5256, 0.0, 0.5256, 0.25, 0.5037, 0.25, 0.5295, 0.9815, 0.5513, 0.9815, 0.5513, 1.0, 0.5295, 1.0, 0.5295, 0.5, 0.5513, 0.5, 0.5513, 0.75, 0.5295, 0.75, 0.5295, 0.4793, 0.5513, 0.4793, 0.5513, 0.5, 0.5295, 0.5, 0.5295, 0.0, 0.5513, 0.0, 0.5513, 0.25, 0.5295, 0.25, 0.5552, 0.9815, 0.5767, 0.9815, 0.5767, 1.0, 0.5552, 1.0, 0.5552, 0.5, 0.5767, 0.5, 0.5767, 0.75, 0.5552, 0.75, 0.5552, 0.4793, 0.5767, 0.4793, 0.5767, 0.5, 0.5552, 0.5, 0.5552, 0.0, 0.5767, 0.0, 0.5767, 0.25, 0.5552, 0.25, 0.3972, 0.0, 0.4007, 0.0, 0.4007, 0.25, 0.3972, 0.25, 0.4234, 0.0, 0.4265, 0.0, 0.4265, 0.25, 0.4234, 0.25, 0.4487, 0.0, 0.4522, 0.0, 0.4522, 0.25, 0.4487, 0.25, 0.4741, 0.0, 0.478, 0.0, 0.478, 0.25, 0.4741, 0.25, 0.5006, 0.0, 0.5037, 0.0, 0.5037, 0.25, 0.5006, 0.25, 0.5256, 0.0, 0.5295, 0.0, 0.5295, 0.25, 0.5256, 0.25, 0.5513, 0.0, 0.5552, 0.0, 0.5552, 0.25, 0.5513, 0.25, 0.5767, 0.0, 0.5809, 0.0, 0.5809, 0.25, 0.5767, 0.25, 0.3972, 0.4793, 0.4007, 0.4793, 0.4007, 0.5, 0.3972, 0.5, 0.4234, 0.4793, 0.4265, 0.4793, 0.4265, 0.5, 0.4234, 0.5, 0.4487, 0.4793, 0.4522, 0.4793, 0.4522, 0.5, 0.4487, 0.5, 0.4741, 0.4793, 0.478, 0.4793, 0.478, 0.5, 0.4741, 0.5, 0.5006, 0.4793, 0.5037, 0.4793, 0.5037, 0.5, 0.5006, 0.5, 0.5256, 0.4793, 0.5295, 0.4793, 0.5295, 0.5, 0.5256, 0.5, 0.5513, 0.4793, 0.5552, 0.4793, 0.5552, 0.5, 0.5513, 0.5, 0.5767, 0.4793, 0.5809, 0.4793, 0.5809, 0.5, 0.5767, 0.5, 0.3972, 0.5, 0.4007, 0.5, 0.4007, 0.75, 0.3972, 0.75, 0.4234, 0.5, 0.4265, 0.5, 0.4265, 0.75, 0.4234, 0.75, 0.4487, 0.5, 0.4522, 0.5, 0.4522, 0.75, 0.4487, 0.75, 0.4741, 0.5, 0.478, 0.5, 0.478, 0.75, 0.4741, 0.75, 0.5006, 0.5, 0.5037, 0.5, 0.5037, 0.75, 0.5006, 0.75, 0.5256, 0.5, 0.5295, 0.5, 0.5295, 0.75, 0.5256, 0.75, 0.5513, 0.5, 0.5552, 0.5, 0.5552, 0.75, 0.5513, 0.75, 0.5767, 0.5, 0.5809, 0.5, 0.5809, 0.75, 0.5767, 0.75, 0.3972, 0.9815, 0.4007, 0.9815, 0.4007, 1.0, 0.3972, 1.0, 0.4234, 0.9815, 0.4265, 0.9815, 0.4265, 1.0, 0.4234, 1.0, 0.4487, 0.9815, 0.4522, 0.9815, 0.4522, 1.0, 0.4487, 1.0, 0.4741, 0.9815, 0.478, 0.9815, 0.478, 1.0, 0.4741, 1.0, 0.5006, 0.9815, 0.5037, 0.9815, 0.5037, 1.0, 0.5006, 1.0, 0.5256, 0.9815, 0.5295, 0.9815, 0.5295, 1.0, 0.5256, 1.0, 0.5513, 0.9815, 0.5552, 0.9815, 0.5552, 1.0, 0.5513, 1.0, 0.5767, 0.9815, 0.5809, 0.9815, 0.5809, 1.0, 0.5767, 1.0, 0.5256, 0.25, 0.5256, 0.0, 0.5256, 0.0, 0.5256, 0.25, 0.4487, 0.75, 0.4487, 0.5, 0.4487, 0.5, 0.4487, 0.75, 0.478, 0.9815, 0.478, 1.0, 0.478, 1.0, 0.478, 0.9815, 0.4265, 0.0, 0.4265, 0.25, 0.4265, 0.25, 0.4265, 0.0, 0.4487, 0.2685, 0.4487, 0.25, 0.4487, 0.25, 0.4487, 0.2685, 0.5037, 0.9815, 0.5037, 1.0, 0.5037, 1.0, 0.5037, 0.9815, 0.4522, 0.0, 0.4522, 0.25, 0.4522, 0.25, 0.4522, 0.0, 0.4487, 0.25, 0.4487, 0.0, 0.4487, 0.0, 0.4487, 0.25, 0.5295, 0.9815, 0.5295, 1.0, 0.5295, 1.0, 0.5295, 0.9815, 0.478, 0.0, 0.478, 0.25, 0.478, 0.25, 0.478, 0.0, 0.5552, 0.9815, 0.5552, 1.0, 0.5552, 1.0, 0.5552, 0.9815, 0.5037, 0.0, 0.5037, 0.25, 0.5037, 0.25, 0.5037, 0.0, 0.5809, 0.9815, 0.5809, 1.0, 0.5809, 1.0, 0.5809, 0.9815, 0.5295, 0.0, 0.5295, 0.25, 0.5295, 0.25, 0.5295, 0.0, 0.5513, 0.7707, 0.5513, 0.75, 0.5513, 0.75, 0.5513, 0.7707, 0.5552, 0.0, 0.5552, 0.25, 0.5552, 0.25, 0.5552, 0.0, 0.5513, 0.75, 0.5513, 0.5, 0.5513, 0.5, 0.5513, 0.75, 0.5809, 0.0, 0.5809, 0.25, 0.5809, 0.25, 0.5809, 0.0, 0.5513, 0.2685, 0.5513, 0.25, 0.5513, 0.25, 0.5513, 0.2685, 0.4741, 0.7707, 0.4741, 0.75, 0.4741, 0.75, 0.4741, 0.7707, 0.4007, 0.4793, 0.4007, 0.5, 0.4007, 0.5, 0.4007, 0.4793, 0.5513, 0.25, 0.5513, 0.0, 0.5513, 0.0, 0.5513, 0.25, 0.4741, 0.75, 0.4741, 0.5, 0.4741, 0.5, 0.4741, 0.75, 0.4265, 0.4793, 0.4265, 0.5, 0.4265, 0.5, 0.4265, 0.4793, 0.4741, 0.2685, 0.4741, 0.25, 0.4741, 0.25, 0.4741, 0.2685, 0.3972, 0.7707, 0.3972, 0.75, 0.3972, 0.75, 0.3972, 0.7707, 0.4522, 0.4793, 0.4522, 0.5, 0.4522, 0.5, 0.4522, 0.4793, 0.4741, 0.25, 0.4741, 0.0, 0.4741, 0.0, 0.4741, 0.25, 0.3972, 0.75, 0.3972, 0.5, 0.3972, 0.5, 0.3972, 0.75, 0.478, 0.4793, 0.478, 0.5, 0.478, 0.5, 0.478, 0.4793, 0.3972, 0.2685, 0.3972, 0.25, 0.3972, 0.25, 0.3972, 0.2685, 0.5037, 0.4793, 0.5037, 0.5, 0.5037, 0.5, 0.5037, 0.4793, 0.5037, 0.25, 0.5037, 0.2685, 0.5037, 0.2685, 0.5037, 0.25, 0.3972, 0.2711, 0.3972, 0.2685, 0.3972, 0.2685, 0.3972, 0.2711, 0.478, 0.25, 0.478, 0.2685, 0.478, 0.2685, 0.478, 0.25, 0.4522, 0.25, 0.4522, 0.2685, 0.4522, 0.2685, 0.4522, 0.25, 0.3972, 1.0, 0.3972, 0.9815, 0.3972, 0.9815, 0.3972, 1.0, 0.4741, 0.2711, 0.4741, 0.2685, 0.4741, 0.2685, 0.4741, 0.2711, 0.4265, 0.25, 0.4265, 0.2685, 0.4265, 0.2685, 0.4265, 0.25, 0.4007, 0.25, 0.4007, 0.2685, 0.4007, 0.2685, 0.4007, 0.25, 0.4741, 1.0, 0.4741, 0.9815, 0.4741, 0.9815, 0.4741, 1.0, 0.5513, 0.2711, 0.5513, 0.2685, 0.5513, 0.2685, 0.5513, 0.2711, 0.5513, 1.0, 0.5513, 0.9815, 0.5513, 0.9815, 0.5513, 1.0, 0.5809, 0.9789, 0.5809, 0.9815, 0.5809, 0.9815, 0.5809, 0.9789, 0.5552, 0.9789, 0.5552, 0.9815, 0.5552, 0.9815, 0.5552, 0.9789, 0.5295, 0.9789, 0.5295, 0.9815, 0.5295, 0.9815, 0.5295, 0.9789, 0.5037, 0.9789, 0.5037, 0.9815, 0.5037, 0.9815, 0.5037, 0.9789, 0.4487, 0.2711, 0.4487, 0.2685, 0.4487, 0.2685, 0.4487, 0.2711, 0.478, 0.9789, 0.478, 0.9815, 0.478, 0.9815, 0.478, 0.9789, 0.5767, 0.9789, 0.5809, 0.9789, 0.5809, 0.9815, 0.5767, 0.9815, 0.5513, 0.9789, 0.5552, 0.9789, 0.5552, 0.9815, 0.5513, 0.9815, 0.5256, 0.9789, 0.5295, 0.9789, 0.5295, 0.9815, 0.5256, 0.9815, 0.5006, 0.9789, 0.5037, 0.9789, 0.5037, 0.9815, 0.5006, 0.9815, 0.4741, 0.9789, 0.478, 0.9789, 0.478, 0.9815, 0.4741, 0.9815, 0.4487, 0.9789, 0.4522, 0.9789, 0.4522, 0.9815, 0.4487, 0.9815, 0.4234, 0.9789, 0.4265, 0.9789, 0.4265, 0.9815, 0.4234, 0.9815, 0.3972, 0.9789, 0.4007, 0.9789, 0.4007, 0.9815, 0.3972, 0.9815, 0.5767, 0.25, 0.5809, 0.25, 0.5809, 0.2685, 0.5767, 0.2685, 0.5513, 0.25, 0.5552, 0.25, 0.5552, 0.2685, 0.5513, 0.2685, 0.5256, 0.25, 0.5295, 0.25, 0.5295, 0.2685, 0.5256, 0.2685, 0.5006, 0.25, 0.5037, 0.25, 0.5037, 0.2685, 0.5006, 0.2685, 0.4741, 0.25, 0.478, 0.25, 0.478, 0.2685, 0.4741, 0.2685, 0.4487, 0.25, 0.4522, 0.25, 0.4522, 0.2685, 0.4487, 0.2685, 0.4234, 0.25, 0.4265, 0.25, 0.4265, 0.2685, 0.4234, 0.2685, 0.3972, 0.25, 0.4007, 0.25, 0.4007, 0.2685, 0.3972, 0.2685, 0.5552, 0.25, 0.5767, 0.25, 0.5767, 0.2685, 0.5552, 0.2685, 0.5552, 0.9789, 0.5767, 0.9789, 0.5767, 0.9815, 0.5552, 0.9815, 0.5295, 0.25, 0.5513, 0.25, 0.5513, 0.2685, 0.5295, 0.2685, 0.5295, 0.9789, 0.5513, 0.9789, 0.5513, 0.9815, 0.5295, 0.9815, 0.5037, 0.25, 0.5256, 0.25, 0.5256, 0.2685, 0.5037, 0.2685, 0.5037, 0.9789, 0.5256, 0.9789, 0.5256, 0.9815, 0.5037, 0.9815, 0.478, 0.25, 0.5006, 0.25, 0.5006, 0.2685, 0.478, 0.2685, 0.478, 0.9789, 0.5006, 0.9789, 0.5006, 0.9815, 0.478, 0.9815, 0.4522, 0.25, 0.4741, 0.25, 0.4741, 0.2685, 0.4522, 0.2685, 0.4522, 0.9789, 0.4741, 0.9789, 0.4741, 0.9815, 0.4522, 0.9815, 0.4265, 0.25, 0.4487, 0.25, 0.4487, 0.2685, 0.4265, 0.2685, 0.4265, 0.9789, 0.4487, 0.9789, 0.4487, 0.9815, 0.4265, 0.9815, 0.4007, 0.25, 0.4234, 0.25, 0.4234, 0.2685, 0.4007, 0.2685, 0.4007, 0.9789, 0.4234, 0.9789, 0.4234, 0.9815, 0.4007, 0.9815, 0.375, 0.25, 0.3972, 0.25, 0.3972, 0.2685, 0.375, 0.2685, 0.375, 0.9789, 0.3972, 0.9789, 0.3972, 0.9815, 0.375, 0.9815, 0.5295, 0.25, 0.5295, 0.2685, 0.5295, 0.2685, 0.5295, 0.25, 0.5767, 1.0, 0.5767, 0.9815, 0.5767, 0.9815, 0.5767, 1.0, 0.5552, 0.25, 0.5552, 0.2685, 0.5552, 0.2685, 0.5552, 0.25, 0.5809, 0.25, 0.5809, 0.2685, 0.5809, 0.2685, 0.5809, 0.25, 0.5767, 0.2711, 0.5767, 0.2685, 0.5767, 0.2685, 0.5767, 0.2711, 0.5006, 1.0, 0.5006, 0.9815, 0.5006, 0.9815, 0.5006, 1.0, 0.5006, 0.2711, 0.5006, 0.2685, 0.5006, 0.2685, 0.5006, 0.2711, 0.4234, 1.0, 0.4234, 0.9815, 0.4234, 0.9815, 0.4234, 1.0, 0.4234, 0.2711, 0.4234, 0.2685, 0.4234, 0.2685, 0.4234, 0.2711, 0.5256, 1.0, 0.5256, 0.9815, 0.5256, 0.9815, 0.5256, 1.0, 0.4007, 0.9789, 0.4007, 0.9815, 0.4007, 0.9815, 0.4007, 0.9789, 0.4265, 0.9789, 0.4265, 0.9815, 0.4265, 0.9815, 0.4265, 0.9789, 0.5256, 0.2711, 0.5256, 0.2685, 0.5256, 0.2685, 0.5256, 0.2711, 0.4487, 1.0, 0.4487, 0.9815, 0.4487, 0.9815, 0.4487, 1.0, 0.4522, 0.9789, 0.4522, 0.9815, 0.4522, 0.9815, 0.4522, 0.9789, 0.6067, 0.9789, 0.625, 0.9789, 0.625, 0.9789, 0.6067, 0.9789, 0.6067, 0.7707, 0.625, 0.7707, 0.625, 0.7707, 0.6067, 0.7707, 0.6067, 0.25, 0.625, 0.25, 0.625, 0.2685, 0.6067, 0.2685, 0.6067, 0.3501, 0.6067, 0.3495, 0.6067, 0.2685, 0.6067, 0.2711, 0.6067, 0.0, 0.6067, 0.0, 0.6067, 0.0, 0.6067, 0.0, 0.5809, 0.25, 0.6067, 0.25, 0.6067, 0.2685, 0.5809, 0.2685, 0.5809, 0.9789, 0.6067, 0.9789, 0.6067, 0.9815, 0.5809, 0.9815, 0.6067, 0.2711, 0.6067, 0.2685, 0.6067, 0.2685, 0.6067, 0.3501, 0.125, 0.5, 0.1435, 0.5, 0.1435, 0.75, 0.125, 0.75, 0.6067, 1.0, 0.6067, 0.9815, 0.6067, 0.9815, 0.6067, 1.0, 0.6067, 0.5, 0.6067, 0.4793, 0.6067, 0.4793, 0.6067, 0.5, 0.5809, 0.75, 0.6067, 0.75, 0.6067, 0.7707, 0.5809, 0.7707, 0.6067, 0.5, 0.6067, 0.5, 0.6067, 0.5, 0.6067, 0.5, 0.6067, 0.75, 0.625, 0.75, 0.625, 0.7707, 0.6067, 0.7707, 0.625, 0.5, 0.6457, 0.5, 0.6457, 0.75, 0.625, 0.75, 0.4522, 0.75, 0.4522, 0.7707, 0.4522, 0.7707, 0.4522, 0.75, 0.5256, 0.5, 0.5256, 0.4793, 0.5256, 0.4793, 0.5256, 0.5, 0.4265, 0.75, 0.4265, 0.7707, 0.4265, 0.7707, 0.4265, 0.75, 0.4007, 0.75, 0.4007, 0.7707, 0.4007, 0.7707, 0.4007, 0.75, 0.4234, 0.5, 0.4234, 0.4793, 0.4234, 0.4793, 0.4234, 0.5, 0.5006, 0.5, 0.5006, 0.4793, 0.5006, 0.4793, 0.5006, 0.5, 0.5767, 0.5, 0.5767, 0.4793, 0.5767, 0.4793, 0.5767, 0.5, 0.375, 0.75, 0.3972, 0.75, 0.3972, 0.7707, 0.375, 0.7707, 0.4007, 0.75, 0.4234, 0.75, 0.4234, 0.7707, 0.4007, 0.7707, 0.4265, 0.75, 0.4487, 0.75, 0.4487, 0.7707, 0.4265, 0.7707, 0.4522, 0.75, 0.4741, 0.75, 0.4741, 0.7707, 0.4522, 0.7707, 0.478, 0.75, 0.5006, 0.75, 0.5006, 0.7707, 0.478, 0.7707, 0.5037, 0.75, 0.5256, 0.75, 0.5256, 0.7707, 0.5037, 0.7707, 0.5295, 0.75, 0.5513, 0.75, 0.5513, 0.7707, 0.5295, 0.7707, 0.5552, 0.75, 0.5767, 0.75, 0.5767, 0.7707, 0.5552, 0.7707, 0.3972, 0.75, 0.4007, 0.75, 0.4007, 0.7707, 0.3972, 0.7707, 0.4234, 0.75, 0.4265, 0.75, 0.4265, 0.7707, 0.4234, 0.7707, 0.4487, 0.75, 0.4522, 0.75, 0.4522, 0.7707, 0.4487, 0.7707, 0.4741, 0.75, 0.478, 0.75, 0.478, 0.7707, 0.4741, 0.7707, 0.5006, 0.75, 0.5037, 0.75, 0.5037, 0.7707, 0.5006, 0.7707, 0.5256, 0.75, 0.5295, 0.75, 0.5295, 0.7707, 0.5256, 0.7707, 0.5513, 0.75, 0.5552, 0.75, 0.5552, 0.7707, 0.5513, 0.7707, 0.5767, 0.75, 0.5809, 0.75, 0.5809, 0.7707, 0.5767, 0.7707, 0.478, 0.75, 0.478, 0.7707, 0.478, 0.7707, 0.478, 0.75, 0.4487, 0.5, 0.4487, 0.4793, 0.4487, 0.4793, 0.4487, 0.5, 0.5037, 0.75, 0.5037, 0.7707, 0.5037, 0.7707, 0.5037, 0.75, 0.5295, 0.75, 0.5295, 0.7707, 0.5295, 0.7707, 0.5295, 0.75, 0.5552, 0.75, 0.5552, 0.7707, 0.5552, 0.7707, 0.5552, 0.75, 0.5809, 0.75, 0.5809, 0.7707, 0.5809, 0.7707, 0.5809, 0.75, 0.5513, 0.5, 0.5513, 0.4793, 0.5513, 0.4793, 0.5513, 0.5, 0.4741, 0.5, 0.4741, 0.4793, 0.4741, 0.4793, 0.4741, 0.5, 0.3972, 0.5, 0.3972, 0.4793, 0.3972, 0.4793, 0.3972, 0.5, 0.5037, 0.4773, 0.5037, 0.4793, 0.5037, 0.4793, 0.5037, 0.4773, 0.478, 0.4773, 0.478, 0.4793, 0.478, 0.4793, 0.478, 0.4773, 0.4522, 0.4773, 0.4522, 0.4793, 0.4522, 0.4793, 0.4522, 0.4773, 0.3972, 0.7727, 0.3972, 0.7707, 0.3972, 0.7707, 0.3972, 0.7727, 0.4265, 0.4773, 0.4265, 0.4793, 0.4265, 0.4793, 0.4265, 0.4773, 0.4007, 0.4773, 0.4007, 0.4793, 0.4007, 0.4793, 0.4007, 0.4773, 0.4741, 0.7727, 0.4741, 0.7707, 0.4741, 0.7707, 0.4741, 0.7727, 0.5513, 0.7727, 0.5513, 0.7707, 0.5513, 0.7707, 0.5513, 0.7727, 0.5767, 0.4773, 0.5809, 0.4773, 0.5809, 0.4793, 0.5767, 0.4793, 0.5513, 0.4773, 0.5552, 0.4773, 0.5552, 0.4793, 0.5513, 0.4793, 0.5256, 0.4773, 0.5295, 0.4773, 0.5295, 0.4793, 0.5256, 0.4793, 0.5006, 0.4773, 0.5037, 0.4773, 0.5037, 0.4793, 0.5006, 0.4793, 0.4741, 0.4773, 0.478, 0.4773, 0.478, 0.4793, 0.4741, 0.4793, 0.4487, 0.4773, 0.4522, 0.4773, 0.4522, 0.4793, 0.4487, 0.4793, 0.4234, 0.4773, 0.4265, 0.4773, 0.4265, 0.4793, 0.4234, 0.4793, 0.3972, 0.4773, 0.4007, 0.4773, 0.4007, 0.4793, 0.3972, 0.4793, 0.5552, 0.4773, 0.5767, 0.4773, 0.5767, 0.4793, 0.5552, 0.4793, 0.5295, 0.4773, 0.5513, 0.4773, 0.5513, 0.4793, 0.5295, 0.4793, 0.5037, 0.4773, 0.5256, 0.4773, 0.5256, 0.4793, 0.5037, 0.4793, 0.478, 0.4773, 0.5006, 0.4773, 0.5006, 0.4793, 0.478, 0.4793, 0.4522, 0.4773, 0.4741, 0.4773, 0.4741, 0.4793, 0.4522, 0.4793, 0.4265, 0.4773, 0.4487, 0.4773, 0.4487, 0.4793, 0.4265, 0.4793, 0.4007, 0.4773, 0.4234, 0.4773, 0.4234, 0.4793, 0.4007, 0.4793, 0.375, 0.4773, 0.3972, 0.4773, 0.3972, 0.4793, 0.375, 0.4793, 0.5295, 0.4773, 0.5295, 0.4793, 0.5295, 0.4793, 0.5295, 0.4773, 0.5767, 0.7727, 0.5767, 0.7707, 0.5767, 0.7707, 0.5767, 0.7727, 0.5552, 0.4773, 0.5552, 0.4793, 0.5552, 0.4793, 0.5552, 0.4773, 0.5809, 0.4773, 0.5809, 0.4793, 0.5809, 0.4793, 0.5809, 0.4773, 0.5006, 0.7727, 0.5006, 0.7707, 0.5006, 0.7707, 0.5006, 0.7727, 0.4234, 0.7727, 0.4234, 0.7707, 0.4234, 0.7707, 0.4234, 0.7727, 0.5256, 0.7727, 0.5256, 0.7707, 0.5256, 0.7707, 0.5256, 0.7727, 0.4487, 0.7727, 0.4487, 0.7707, 0.4487, 0.7707, 0.4487, 0.7727, 0.625, 0.4793, 0.6067, 0.4793, 0.6067, 0.4793, 0.625, 0.4793, 0.6067, 0.8505, 0.6067, 0.85, 0.6067, 0.7707, 0.6067, 0.7727, 0.5809, 0.4773, 0.6067, 0.4773, 0.6067, 0.4793, 0.5809, 0.4793, 0.3523, 0.5, 0.3543, 0.5, 0.3543, 0.75, 0.3523, 0.75, 0.6067, 0.7727, 0.6067, 0.7707, 0.6067, 0.7707, 0.6067, 0.8505, 0.6067, 0.9815, 0.6067, 0.9789, 0.6067, 0.8999, 0.6067, 0.9815, 0.1435, 0.5, 0.1461, 0.5, 0.1461, 0.75, 0.1435, 0.75, 0.5809, 0.2685, 0.6067, 0.2685, 0.6067, 0.2711, 0.5809, 0.2711, 0.6067, 0.9005, 0.6067, 0.8999, 0.6067, 0.9789, 0.6067, 0.9815, 0.6477, 0.5, 0.6477, 0.75, 0.6477, 0.75, 0.6477, 0.5, 0.4487, 0.9815, 0.4487, 0.9789, 0.4487, 0.9789, 0.4487, 0.9815, 0.5256, 0.9815, 0.5256, 0.9789, 0.5256, 0.9789, 0.5256, 0.9815, 0.4234, 0.9815, 0.4234, 0.9789, 0.4234, 0.9789, 0.4234, 0.9815, 0.5006, 0.9815, 0.5006, 0.9789, 0.5006, 0.9789, 0.5006, 0.9815, 0.5809, 0.2685, 0.5809, 0.2711, 0.5809, 0.2711, 0.5809, 0.2685, 0.5552, 0.2685, 0.5552, 0.2711, 0.5552, 0.2711, 0.5552, 0.2685, 0.5767, 0.9815, 0.5767, 0.9789, 0.5767, 0.9789, 0.5767, 0.9815, 0.5295, 0.2685, 0.5295, 0.2711, 0.5295, 0.2711, 0.5295, 0.2685, 0.375, 0.2685, 0.3972, 0.2685, 0.3972, 0.2711, 0.375, 0.2711, 0.4007, 0.2685, 0.4234, 0.2685, 0.4234, 0.2711, 0.4007, 0.2711, 0.4265, 0.2685, 0.4487, 0.2685, 0.4487, 0.2711, 0.4265, 0.2711, 0.4522, 0.2685, 0.4741, 0.2685, 0.4741, 0.2711, 0.4522, 0.2711, 0.478, 0.2685, 0.5006, 0.2685, 0.5006, 0.2711, 0.478, 0.2711, 0.5037, 0.2685, 0.5256, 0.2685, 0.5256, 0.2711, 0.5037, 0.2711, 0.5295, 0.2685, 0.5513, 0.2685, 0.5513, 0.2711, 0.5295, 0.2711, 0.5552, 0.2685, 0.5767, 0.2685, 0.5767, 0.2711, 0.5552, 0.2711, 0.3972, 0.2685, 0.4007, 0.2685, 0.4007, 0.2711, 0.3972, 0.2711, 0.4234, 0.2685, 0.4265, 0.2685, 0.4265, 0.2711, 0.4234, 0.2711, 0.4487, 0.2685, 0.4522, 0.2685, 0.4522, 0.2711, 0.4487, 0.2711, 0.4741, 0.2685, 0.478, 0.2685, 0.478, 0.2711, 0.4741, 0.2711, 0.5006, 0.2685, 0.5037, 0.2685, 0.5037, 0.2711, 0.5006, 0.2711, 0.5256, 0.2685, 0.5295, 0.2685, 0.5295, 0.2711, 0.5256, 0.2711, 0.5513, 0.2685, 0.5552, 0.2685, 0.5552, 0.2711, 0.5513, 0.2711, 0.5767, 0.2685, 0.5809, 0.2685, 0.5809, 0.2711, 0.5767, 0.2711, 0.5513, 0.9815, 0.5513, 0.9789, 0.5513, 0.9789, 0.5513, 0.9815, 0.4741, 0.9815, 0.4741, 0.9789, 0.4741, 0.9789, 0.4741, 0.9815, 0.4007, 0.2685, 0.4007, 0.2711, 0.4007, 0.2711, 0.4007, 0.2685, 0.4265, 0.2685, 0.4265, 0.2711, 0.4265, 0.2711, 0.4265, 0.2685, 0.3972, 0.9815, 0.3972, 0.9789, 0.3972, 0.9789, 0.3972, 0.9815, 0.4522, 0.2685, 0.4522, 0.2711, 0.4522, 0.2711, 0.4522, 0.2685, 0.478, 0.2685, 0.478, 0.2711, 0.478, 0.2711, 0.478, 0.2685, 0.5037, 0.2685, 0.5037, 0.2711, 0.5037, 0.2711, 0.5037, 0.2685, 0.6067, 0.4773, 0.6067, 0.2711, 0.6067, 0.2711, 0.6067, 0.3995, 0.5809, 0.7727, 0.6067, 0.7727, 0.6067, 0.9789, 0.5809, 0.9789, 0.6067, 0.3995, 0.6067, 0.3501, 0.6067, 0.2711, 0.6067, 0.4773, 0.6067, 0.7727, 0.625, 0.7727, 0.625, 0.9789, 0.6067, 0.9789, 0.6477, 0.5, 0.8539, 0.5, 0.8539, 0.75, 0.6477, 0.75, 0.4522, 0.7727, 0.4522, 0.9789, 0.4522, 0.9789, 0.4522, 0.7727, 0.5256, 0.4773, 0.5256, 0.2711, 0.5256, 0.2711, 0.5256, 0.4773, 0.4265, 0.7727, 0.4265, 0.9789, 0.4265, 0.9789, 0.4265, 0.7727, 0.4007, 0.7727, 0.4007, 0.9789, 0.4007, 0.9789, 0.4007, 0.7727, 0.4234, 0.4773, 0.4234, 0.2711, 0.4234, 0.2711, 0.4234, 0.4773, 0.5006, 0.4773, 0.5006, 0.2711, 0.5006, 0.2711, 0.5006, 0.4773, 0.5767, 0.4773, 0.5767, 0.2711, 0.5767, 0.2711, 0.5767, 0.4773, 0.375, 0.7727, 0.3972, 0.7727, 0.3972, 0.9789, 0.375, 0.9789, 0.4007, 0.7727, 0.4234, 0.7727, 0.4234, 0.9789, 0.4007, 0.9789, 0.4265, 0.7727, 0.4487, 0.7727, 0.4487, 0.9789, 0.4265, 0.9789, 0.4522, 0.7727, 0.4741, 0.7727, 0.4741, 0.9789, 0.4522, 0.9789, 0.478, 0.7727, 0.5006, 0.7727, 0.5006, 0.9789, 0.478, 0.9789, 0.5037, 0.7727, 0.5256, 0.7727, 0.5256, 0.9789, 0.5037, 0.9789, 0.5295, 0.7727, 0.5513, 0.7727, 0.5513, 0.9789, 0.5295, 0.9789, 0.5552, 0.7727, 0.5767, 0.7727, 0.5767, 0.9789, 0.5552, 0.9789, 0.3972, 0.7727, 0.4007, 0.7727, 0.4007, 0.9789, 0.3972, 0.9789, 0.4234, 0.7727, 0.4265, 0.7727, 0.4265, 0.9789, 0.4234, 0.9789, 0.4487, 0.7727, 0.4522, 0.7727, 0.4522, 0.9789, 0.4487, 0.9789, 0.4741, 0.7727, 0.478, 0.7727, 0.478, 0.9789, 0.4741, 0.9789, 0.5006, 0.7727, 0.5037, 0.7727, 0.5037, 0.9789, 0.5006, 0.9789, 0.5256, 0.7727, 0.5295, 0.7727, 0.5295, 0.9789, 0.5256, 0.9789, 0.5513, 0.7727, 0.5552, 0.7727, 0.5552, 0.9789, 0.5513, 0.9789, 0.5767, 0.7727, 0.5809, 0.7727, 0.5809, 0.9789, 0.5767, 0.9789, 0.478, 0.7727, 0.478, 0.9789, 0.478, 0.9789, 0.478, 0.7727, 0.4487, 0.4773, 0.4487, 0.2711, 0.4487, 0.2711, 0.4487, 0.4773, 0.5037, 0.7727, 0.5037, 0.9789, 0.5037, 0.9789, 0.5037, 0.7727, 0.5295, 0.7727, 0.5295, 0.9789, 0.5295, 0.9789, 0.5295, 0.7727, 0.5552, 0.7727, 0.5552, 0.9789, 0.5552, 0.9789, 0.5552, 0.7727, 0.5809, 0.7727, 0.5809, 0.9789, 0.5809, 0.9789, 0.5809, 0.7727, 0.5513, 0.4773, 0.5513, 0.2711, 0.5513, 0.2711, 0.5513, 0.4773, 0.4741, 0.4773, 0.4741, 0.2711, 0.4741, 0.2711, 0.4741, 0.4773, 0.3972, 0.4773, 0.3972, 0.2711, 0.3972, 0.2711, 0.3972, 0.4773, 0.3972, 0.4793, 0.3972, 0.4773, 0.3972, 0.4773, 0.3972, 0.4793, 0.4741, 0.4793, 0.4741, 0.4773, 0.4741, 0.4773, 0.4741, 0.4793, 0.5513, 0.4793, 0.5513, 0.4773, 0.5513, 0.4773, 0.5513, 0.4793, 0.5809, 0.7707, 0.5809, 0.7727, 0.5809, 0.7727, 0.5809, 0.7707, 0.5552, 0.7707, 0.5552, 0.7727, 0.5552, 0.7727, 0.5552, 0.7707, 0.5295, 0.7707, 0.5295, 0.7727, 0.5295, 0.7727, 0.5295, 0.7707, 0.5037, 0.7707, 0.5037, 0.7727, 0.5037, 0.7727, 0.5037, 0.7707, 0.4487, 0.4793, 0.4487, 0.4773, 0.4487, 0.4773, 0.4487, 0.4793, 0.478, 0.7707, 0.478, 0.7727, 0.478, 0.7727, 0.478, 0.7707, 0.5767, 0.7707, 0.5809, 0.7707, 0.5809, 0.7727, 0.5767, 0.7727, 0.5513, 0.7707, 0.5552, 0.7707, 0.5552, 0.7727, 0.5513, 0.7727, 0.5256, 0.7707, 0.5295, 0.7707, 0.5295, 0.7727, 0.5256, 0.7727, 0.5006, 0.7707, 0.5037, 0.7707, 0.5037, 0.7727, 0.5006, 0.7727, 0.4741, 0.7707, 0.478, 0.7707, 0.478, 0.7727, 0.4741, 0.7727, 0.4487, 0.7707, 0.4522, 0.7707, 0.4522, 0.7727, 0.4487, 0.7727, 0.4234, 0.7707, 0.4265, 0.7707, 0.4265, 0.7727, 0.4234, 0.7727, 0.3972, 0.7707, 0.4007, 0.7707, 0.4007, 0.7727, 0.3972, 0.7727, 0.5552, 0.7707, 0.5767, 0.7707, 0.5767, 0.7727, 0.5552, 0.7727, 0.5295, 0.7707, 0.5513, 0.7707, 0.5513, 0.7727, 0.5295, 0.7727, 0.5037, 0.7707, 0.5256, 0.7707, 0.5256, 0.7727, 0.5037, 0.7727, 0.478, 0.7707, 0.5006, 0.7707, 0.5006, 0.7727, 0.478, 0.7727, 0.4522, 0.7707, 0.4741, 0.7707, 0.4741, 0.7727, 0.4522, 0.7727, 0.4265, 0.7707, 0.4487, 0.7707, 0.4487, 0.7727, 0.4265, 0.7727, 0.4007, 0.7707, 0.4234, 0.7707, 0.4234, 0.7727, 0.4007, 0.7727, 0.375, 0.7707, 0.3972, 0.7707, 0.3972, 0.7727, 0.375, 0.7727, 0.5767, 0.4793, 0.5767, 0.4773, 0.5767, 0.4773, 0.5767, 0.4793, 0.5006, 0.4793, 0.5006, 0.4773, 0.5006, 0.4773, 0.5006, 0.4793, 0.4234, 0.4793, 0.4234, 0.4773, 0.4234, 0.4773, 0.4234, 0.4793, 0.4007, 0.7707, 0.4007, 0.7727, 0.4007, 0.7727, 0.4007, 0.7707, 0.4265, 0.7707, 0.4265, 0.7727, 0.4265, 0.7727, 0.4265, 0.7707, 0.5256, 0.4793, 0.5256, 0.4773, 0.5256, 0.4773, 0.5256, 0.4793, 0.4522, 0.7707, 0.4522, 0.7727, 0.4522, 0.7727, 0.4522, 0.7707, 0.6067, 0.9815, 0.6067, 0.9789, 0.6067, 0.9789, 0.6067, 0.9815, 0.6067, 0.2685, 0.625, 0.2685, 0.625, 0.2685, 0.6067, 0.2685, 0.6067, 0.4, 0.6067, 0.3995, 0.6067, 0.4773, 0.6067, 0.4793, 0.5809, 0.7707, 0.6067, 0.7707, 0.6067, 0.7727, 0.5809, 0.7727, 0.6067, 0.4793, 0.6067, 0.4773, 0.6067, 0.3995, 0.6067, 0.4793, 0.6067, 0.9789, 0.6067, 0.7727, 0.6067, 0.8505, 0.6067, 0.9789, 0.1461, 0.5, 0.3523, 0.5, 0.3523, 0.75, 0.1461, 0.75, 0.5809, 0.2711, 0.6067, 0.2711, 0.6067, 0.4773, 0.5809, 0.4773, 0.6067, 0.8999, 0.6067, 0.8505, 0.6067, 0.7727, 0.6067, 0.9789, 0.6067, 0.2711, 0.625, 0.2711, 0.625, 0.4773, 0.6067, 0.4773, 0.4487, 0.9789, 0.4487, 0.7727, 0.4487, 0.7727, 0.4487, 0.9789, 0.5256, 0.9789, 0.5256, 0.7727, 0.5256, 0.7727, 0.5256, 0.9789, 0.4234, 0.9789, 0.4234, 0.7727, 0.4234, 0.7727, 0.4234, 0.9789, 0.5006, 0.9789, 0.5006, 0.7727, 0.5006, 0.7727, 0.5006, 0.9789, 0.5809, 0.2711, 0.5809, 0.4773, 0.5809, 0.4773, 0.5809, 0.2711, 0.5552, 0.2711, 0.5552, 0.4773, 0.5552, 0.4773, 0.5552, 0.2711, 0.5767, 0.9789, 0.5767, 0.7727, 0.5767, 0.7727, 0.5767, 0.9789, 0.5295, 0.2711, 0.5295, 0.4773, 0.5295, 0.4773, 0.5295, 0.2711, 0.375, 0.2711, 0.3972, 0.2711, 0.3972, 0.4773, 0.375, 0.4773, 0.4007, 0.2711, 0.4234, 0.2711, 0.4234, 0.4773, 0.4007, 0.4773, 0.4265, 0.2711, 0.4487, 0.2711, 0.4487, 0.4773, 0.4265, 0.4773, 0.4522, 0.2711, 0.4741, 0.2711, 0.4741, 0.4773, 0.4522, 0.4773, 0.478, 0.2711, 0.5006, 0.2711, 0.5006, 0.4773, 0.478, 0.4773, 0.5037, 0.2711, 0.5256, 0.2711, 0.5256, 0.4773, 0.5037, 0.4773, 0.5295, 0.2711, 0.5513, 0.2711, 0.5513, 0.4773, 0.5295, 0.4773, 0.5552, 0.2711, 0.5767, 0.2711, 0.5767, 0.4773, 0.5552, 0.4773, 0.3972, 0.2711, 0.4007, 0.2711, 0.4007, 0.4773, 0.3972, 0.4773, 0.4234, 0.2711, 0.4265, 0.2711, 0.4265, 0.4773, 0.4234, 0.4773, 0.4487, 0.2711, 0.4522, 0.2711, 0.4522, 0.4773, 0.4487, 0.4773, 0.4741, 0.2711, 0.478, 0.2711, 0.478, 0.4773, 0.4741, 0.4773, 0.5006, 0.2711, 0.5037, 0.2711, 0.5037, 0.4773, 0.5006, 0.4773, 0.5256, 0.2711, 0.5295, 0.2711, 0.5295, 0.4773, 0.5256, 0.4773, 0.5513, 0.2711, 0.5552, 0.2711, 0.5552, 0.4773, 0.5513, 0.4773, 0.5767, 0.2711, 0.5809, 0.2711, 0.5809, 0.4773, 0.5767, 0.4773, 0.5513, 0.9789, 0.5513, 0.7727, 0.5513, 0.7727, 0.5513, 0.9789, 0.4741, 0.9789, 0.4741, 0.7727, 0.4741, 0.7727, 0.4741, 0.9789, 0.4007, 0.2711, 0.4007, 0.4773, 0.4007, 0.4773, 0.4007, 0.2711, 0.4265, 0.2711, 0.4265, 0.4773, 0.4265, 0.4773, 0.4265, 0.2711, 0.3972, 0.9789, 0.3972, 0.7727, 0.3972, 0.7727, 0.3972, 0.9789, 0.4522, 0.2711, 0.4522, 0.4773, 0.4522, 0.4773, 0.4522, 0.2711, 0.478, 0.2711, 0.478, 0.4773, 0.478, 0.4773, 0.478, 0.2711, 0.5037, 0.2711, 0.5037, 0.4773, 0.5037, 0.4773, 0.5037, 0.2711, 0.625, 0.4793, 0.6067, 0.4793, 0.6067, 0.4793, 0.625, 0.4793, 0.6067, 0.7727, 0.6067, 0.7707, 0.6067, 0.7707, 0.6067, 0.7727, 0.6067, 0.9815, 0.6067, 0.9789, 0.6067, 0.9789, 0.6067, 0.9815, 0.6457, 0.75, 0.6457, 0.5, 0.6457, 0.5, 0.6457, 0.75, 0.6067, 0.7707, 0.625, 0.7707, 0.625, 0.7707, 0.6067, 0.7707, 0.8539, 0.75, 0.8539, 0.5, 0.8539, 0.5, 0.8539, 0.75, 0.625, 0.7727, 0.6067, 0.7727, 0.6067, 0.7727, 0.625, 0.7727, 0.6067, 0.4773, 0.625, 0.4773, 0.625, 0.4773, 0.6067, 0.4773, 0.6457, 0.75, 0.6457, 0.5, 0.6457, 0.5, 0.6457, 0.75, 0.6067, 0.2711, 0.6067, 0.2685, 0.6067, 0.2685, 0.6067, 0.2711, 0.625, 0.2711, 0.6067, 0.2711, 0.6067, 0.2711, 0.625, 0.2711, 0.8539, 0.75, 0.8539, 0.5, 0.8539, 0.5, 0.8539, 0.75, 0.6067, 0.4793, 0.6067, 0.4773, 0.6067, 0.4773, 0.6067, 0.4793, 0.6067, 0.7727, 0.6067, 0.7707, 0.6067, 0.7707, 0.6067, 0.7727, 0.8565, 0.5, 0.8565, 0.75, 0.8565, 0.75, 0.8565, 0.5, 0.625, 0.9815, 0.6067, 0.9815, 0.6067, 0.9815, 0.625, 0.9815, 0.8539, 0.5, 0.8565, 0.5, 0.8565, 0.75, 0.8539, 0.75, 0.6067, 0.9789, 0.625, 0.9789, 0.625, 0.9815, 0.6067, 0.9815, 0.6067, 0.4773, 0.625, 0.4773, 0.625, 0.4793, 0.6067, 0.4793, 0.6067, 0.2685, 0.625, 0.2685, 0.625, 0.2711, 0.6067, 0.2711, 0.6457, 0.5, 0.6477, 0.5, 0.6477, 0.75, 0.6457, 0.75, 0.6067, 0.7707, 0.625, 0.7707, 0.625, 0.7727, 0.6067, 0.7727, 0.8565, 0.5, 0.8565, 0.75, 0.8565, 0.75, 0.8565, 0.5, 0.6477, 0.5, 0.6477, 0.75, 0.6477, 0.75, 0.6477, 0.5, 0.625, 0.9815, 0.6067, 0.9815, 0.6067, 0.9815, 0.625, 0.9815, 0.625, 0.7727, 0.6067, 0.7727, 0.6067, 0.7727, 0.625, 0.7727, 0.6067, 0.2711, 0.6067, 0.2685, 0.6067, 0.2685, 0.6067, 0.2711, 0.6067, 0.2685, 0.625, 0.2685, 0.625, 0.2685, 0.6067, 0.2685, 0.6067, 0.4773, 0.625, 0.4773, 0.625, 0.4773, 0.6067, 0.4773, 0.625, 0.2711, 0.6067, 0.2711, 0.6067, 0.2711, 0.625, 0.2711, 0.6067, 0.9789, 0.625, 0.9789, 0.625, 0.9789, 0.6067, 0.9789, 0.6067, 0.4793, 0.6067, 0.4773, 0.6067, 0.4773, 0.6067, 0.4793])
me_cube_002.use_remesh_fix_poles = True
me_cube_002.use_remesh_preserve_attributes = False
me_cube_002.use_mirror_vertex_groups = False
me_cube_002.update()

# ---- objects
ob_light = bpy.data.objects.new('Light', light_light)
ob_camera = bpy.data.objects.new('Camera', cam_camera)
ob_cube = bpy.data.objects.new('Cube', me_cube_001)
ob_cube_001 = bpy.data.objects.new('Cube.001', me_cube_002)

# ---- transforms, parenting, visibility, modifiers, constraints
ob_light.location = (4.076, 1.005, 5.904)
ob_light.rotation_euler = (0.6503, 0.05522, 1.866)
ob_light.lock_rotations_4d = False
ob_light.empty_display_type = 'ARROWS'
ob_light.color = (0.0, 0.0, 0.0, 0.0)
ob_light.lineart.crease_threshold = 0.0
ob_camera.location = (7.359, -6.926, 4.958)
ob_camera.rotation_euler = (1.109, 0.0, 0.8149)
ob_camera.lock_rotations_4d = False
ob_camera.empty_display_type = 'ARROWS'
ob_camera.color = (0.0, 0.0, 0.0, 0.0)
ob_camera.display_type = 'WIRE'
ob_camera.lineart.crease_threshold = 0.0
ob_cube.location = (0.0, 0.0, 1.34)
ob_cube.lineart.crease_threshold = 0.0
_m = ob_cube.modifiers.new('Mirror', 'MIRROR')
_m.use_axis = (True, True, False)
_m.use_clip = True
ob_cube_001.location = (0.0, 0.0, -0.004989)
ob_cube_001.scale = (0.0678, 0.3472, 0.3472)
ob_cube_001.lineart.crease_threshold = 0.0

# ---- collection membership
col_collection.objects.link(ob_light)
col_collection.objects.link(ob_camera)
col_collection.objects.link(ob_cube)
col_collection.objects.link(ob_cube_001)

# ---- scene / render settings (as saved in the file)
scene.camera = ob_camera
scene.frame_start = 1; scene.frame_end = 250; scene.frame_set(1)
scene.render.engine = 'BLENDER_EEVEE_NEXT'
scene.cycles.use_denoising = False
scene.cycles.samples = 128
scene.cycles.sampling_pattern = 'TABULATED_SOBOL'
scene.cycles.use_adaptive_sampling = False
scene.cycles.use_light_tree = False
scene.view_settings.view_transform = 'Filmic'
bpy.context.view_layer.update()
